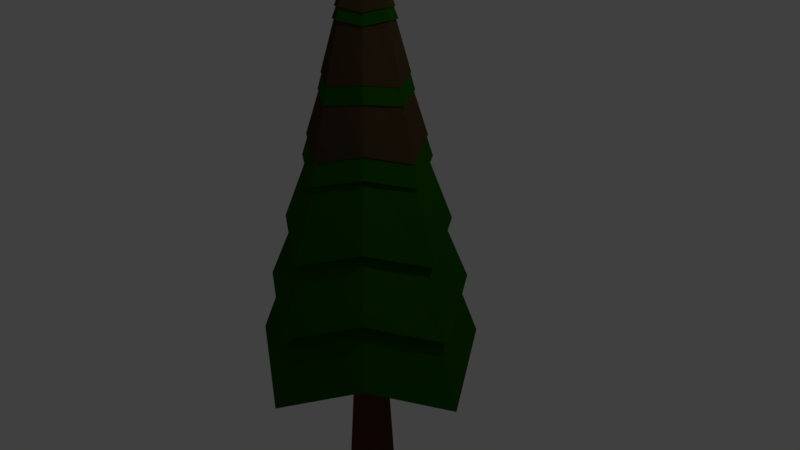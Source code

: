# Source: cemara_fall.blend  (saved by Blender 2.79.0; exported with 4.5.12 LTS)
import bpy
from mathutils import Matrix  # noqa: F401  (used for matrix-valued properties, if any)

bpy.ops.wm.read_factory_settings(use_empty=True)
scene = bpy.context.scene
scene.name = 'Scene'

# ---- collections
col_collection_1 = bpy.data.collections.new('Collection 1'); scene.collection.children.link(col_collection_1)

# ---- materials (node trees are filled in below, after node groups)
mat_daun = bpy.data.materials.new('daun')
mat_daun.alpha_threshold = 0.0
mat_daun.diffuse_color = (0.004772, 0.04693, 0.001109, 1.0)
mat_daun.roughness = 0.5
mat_batang = bpy.data.materials.new('batang')
mat_batang.alpha_threshold = 0.0
mat_batang.diffuse_color = (0.03967, 0.007531, 0.001083, 1.0)
mat_batang.roughness = 0.5
mat_summer = bpy.data.materials.new('summer')
mat_summer.alpha_threshold = 0.0
mat_summer.diffuse_color = (0.5926, 0.4603, 0.004201, 1.0)
mat_summer.roughness = 0.5
mat_winter = bpy.data.materials.new('winter')
mat_winter.alpha_threshold = 0.0
mat_winter.roughness = 0.5
mat_fall = bpy.data.materials.new('fall')
mat_fall.alpha_threshold = 0.0
mat_fall.diffuse_color = (0.2019, 0.1091, 0.001087, 1.0)
mat_fall.roughness = 0.5
mat_spring = bpy.data.materials.new('spring')
mat_spring.alpha_threshold = 0.0
mat_spring.diffuse_color = (0.1492, 0.3844, 0.03053, 1.0)
mat_spring.roughness = 0.5

# ---- material node trees
mat_daun.use_nodes = True; mat_daun.node_tree.nodes.clear()
_N = mat_daun.node_tree.nodes; _L = mat_daun.node_tree.links
n0 = _N.new('ShaderNodeOutputMaterial'); n0.name = 'Material Output'; n0.location = (300, 300)
n1 = _N.new('ShaderNodeBsdfDiffuse'); n1.name = 'Diffuse BSDF'; n1.location = (10, 300)
n1.inputs[0].default_value = (0.01027, 0.08353, 0.0, 1.0)
_L.new(n1.outputs[0], n0.inputs[0])
n0.is_active_output = True
mat_batang.use_nodes = True; mat_batang.node_tree.nodes.clear()
_N = mat_batang.node_tree.nodes; _L = mat_batang.node_tree.links
n0 = _N.new('ShaderNodeOutputMaterial'); n0.name = 'Material Output'; n0.location = (300, 300)
n1 = _N.new('ShaderNodeBsdfDiffuse'); n1.name = 'Diffuse BSDF'; n1.location = (10, 300)
n1.inputs[0].default_value = (0.08353, 0.02848, 0.009482, 1.0)
_L.new(n1.outputs[0], n0.inputs[0])
n0.is_active_output = True
mat_summer.use_nodes = True; mat_summer.node_tree.nodes.clear()
_N = mat_summer.node_tree.nodes; _L = mat_summer.node_tree.links
n0 = _N.new('ShaderNodeOutputMaterial'); n0.name = 'Material Output'; n0.location = (300, 300)
n1 = _N.new('ShaderNodeBsdfDiffuse'); n1.name = 'Diffuse BSDF'; n1.location = (10, 300)
n1.inputs[0].default_value = (0.8, 0.34, 0.03708, 1.0)
_L.new(n1.outputs[0], n0.inputs[0])
n0.is_active_output = True
mat_winter.use_nodes = True; mat_winter.node_tree.nodes.clear()
_N = mat_winter.node_tree.nodes; _L = mat_winter.node_tree.links
n0 = _N.new('ShaderNodeOutputMaterial'); n0.name = 'Material Output'; n0.location = (300, 300)
n1 = _N.new('ShaderNodeBsdfDiffuse'); n1.name = 'Diffuse BSDF'; n1.location = (10, 300)
_L.new(n1.outputs[0], n0.inputs[0])
n0.is_active_output = True
mat_fall.use_nodes = True; mat_fall.node_tree.nodes.clear()
_N = mat_fall.node_tree.nodes; _L = mat_fall.node_tree.links
n0 = _N.new('ShaderNodeOutputMaterial'); n0.name = 'Material Output'; n0.location = (300, 300)
n1 = _N.new('ShaderNodeBsdfDiffuse'); n1.name = 'Diffuse BSDF'; n1.location = (10, 300)
n1.inputs[0].default_value = (0.06072, 0.03889, 0.01736, 1.0)
_L.new(n1.outputs[0], n0.inputs[0])
n0.is_active_output = True
mat_spring.use_nodes = True; mat_spring.node_tree.nodes.clear()
_N = mat_spring.node_tree.nodes; _L = mat_spring.node_tree.links
n0 = _N.new('ShaderNodeOutputMaterial'); n0.name = 'Material Output'; n0.location = (300, 300)
n1 = _N.new('ShaderNodeBsdfDiffuse'); n1.name = 'Diffuse BSDF'; n1.location = (10, 300)
n1.inputs[0].default_value = (0.1512, 0.8, 0.04963, 1.0)
_L.new(n1.outputs[0], n0.inputs[0])
n0.is_active_output = True

# ---- world
world_world = bpy.data.worlds.new('World'); scene.world = world_world
world_world.color = (0.05088, 0.05088, 0.05088)
world_world.use_sun_shadow = False
world_world.sun_shadow_jitter_overblur = 0.0
world_world.cycles.sampling_method = 'MANUAL'

# ---- cameras
cam_camera = bpy.data.cameras.new('Camera')
cam_camera.clip_end = 100.0
cam_camera.lens = 35.0
cam_camera.sensor_width = 32.0
cam_camera.sensor_height = 18.0
cam_camera.ortho_scale = 7.314
cam_camera.dof.focus_distance = 0.0

# ---- lights
light_lamp = bpy.data.lights.new('Lamp', 'POINT')
light_lamp.transmission_factor = 0.0
light_lamp.cutoff_distance = 30.0
light_lamp.energy = 100.0
light_lamp.shadow_buffer_clip_start = 1.001
light_lamp.shadow_soft_size = 0.1
light_lamp.shadow_maximum_resolution = 0.006
light_lamp.use_absolute_resolution = True

# ---- meshes
me_cylinder = bpy.data.meshes.new('Cylinder')
me_cylinder.from_pydata([(5.771e-09, 1.34, -1.147), (-2.12e-08, 0.02544, 3.982), (0.8834, 0.8834, -1.0), (0.01799, 0.01799, 3.982), (1.34, -6.171e-08, -1.147), (0.02544, 7.449e-09, 3.982), (0.8834, -0.8834, -1.0), (0.01799, -0.01799, 3.982), (-1.114e-07, -1.34, -1.147), (-2.342e-08, -0.02544, 3.982), (-0.8834, -0.8834, -1.0), (-0.01799, -0.01799, 3.982), (-1.34, 1.286e-08, -1.147), (-0.02544, 8.864e-09, 3.982), (-0.8834, 0.8834, -1.0), (-0.01799, 0.01799, 3.982), (4.261e-09, 1.138, -0.2558), (2.752e-09, 0.9352, 0.635), (1.243e-09, 0.7327, 1.526), (-2.66e-10, 0.5301, 2.417), (-1.428e-09, 0.3451, 3.22), (0.2159, 0.2159, 3.152), (0.3494, 0.3494, 2.321), (0.4829, 0.4829, 1.491), (0.6164, 0.6164, 0.6607), (0.7499, 0.7499, -0.1697), (0.3451, -1.703e-08, 3.22), (0.5301, -2.026e-08, 2.417), (0.7327, -3.062e-08, 1.526), (0.9352, -4.098e-08, 0.635), (1.138, -5.135e-08, -0.2558), (0.2159, -0.2159, 3.152), (0.3494, -0.3494, 2.321), (0.4829, -0.4829, 1.491), (0.6164, -0.6164, 0.6607), (0.7499, -0.7499, -0.1697), (-3.16e-08, -0.3451, 3.22), (-4.661e-08, -0.5301, 2.417), (-6.281e-08, -0.7327, 1.526), (-7.901e-08, -0.9352, 0.635), (-9.521e-08, -1.138, -0.2558), (-0.2159, -0.2159, 3.152), (-0.3494, -0.3494, 2.321), (-0.4829, -0.4829, 1.491), (-0.6164, -0.6164, 0.6607), (-0.7499, -0.7499, -0.1697), (-0.3451, 2.166e-09, 3.22), (-0.5301, 9.237e-09, 2.417), (-0.7327, 1.014e-08, 1.526), (-0.9352, 1.105e-08, 0.635), (-1.138, 1.196e-08, -0.2558), (-0.2159, 0.2159, 3.152), (-0.3494, 0.3494, 2.321), (-0.4829, 0.4829, 1.491), (-0.6164, 0.6164, 0.6607), (-0.7499, 0.7499, -0.1697), (5.574e-09, 0.4288, 3.078), (0.2682, 0.2682, 3.026), (0.4288, 2.496e-09, 3.078), (0.2682, -0.2682, 3.026), (-3.191e-08, -0.4288, 3.078), (-0.2682, -0.2682, 3.026), (-0.4288, 2.635e-08, 3.078), (-0.2682, 0.2682, 3.026), (6.017e-09, 0.65, 2.139), (0.4067, 0.4067, 2.196), (0.65, -7.961e-09, 2.139), (0.4067, -0.4067, 2.196), (-5.081e-08, -0.65, 2.139), (-0.4067, -0.4067, 2.196), (-0.65, 2.82e-08, 2.139), (-0.4067, 0.4067, 2.196), (4.481e-09, 0.9014, 1.201), (0.5639, 0.5639, 1.366), (0.9014, -2.08e-08, 1.201), (0.5639, -0.5639, 1.366), (-7.432e-08, -0.9014, 1.201), (-0.5639, -0.5639, 1.366), (-0.9014, 2.935e-08, 1.201), (-0.5639, 0.5639, 1.366), (1.77e-08, 1.186, 0.2623), (0.742, 0.742, 0.5352), (1.186, -3.303e-08, 0.2623), (0.742, -0.742, 0.5352), (-8.599e-08, -1.186, 0.2623), (-0.742, -0.742, 0.5352), (-1.186, 3.296e-08, 0.2623), (-0.742, 0.742, 0.5352), (1.708e-08, 1.435, -0.6762), (0.8979, 0.8979, -0.2952), (1.435, -4.9e-08, -0.6762), (0.8979, -0.8979, -0.2952), (-1.084e-07, -1.435, -0.6762), (-0.8979, -0.8979, -0.2952), (-1.435, 3.086e-08, -0.6762), (-0.8979, 0.8979, -0.2952), (1.004, 1.004, -1.126), (1.605, -5.913e-08, -1.615), (1.004, -1.004, -1.126), (-1.324e-07, -1.605, -1.615), (-1.004, -1.004, -1.126), (-1.605, 3.018e-08, -1.615), (-1.004, 1.004, -1.126), (7.961e-09, 1.605, -1.615), (-0.1788, -0.1754, -2.149), (-0.003219, -0.2481, -2.149), (-0.003219, -0.3093, -1.062), (-0.003219, -0.3093, -3.237), (-0.2221, -0.2186, -1.062), (-0.2221, -0.2186, -3.237), (-0.3127, 0.0002346, -1.062), (-0.3127, 0.0002346, -3.237), (-0.2221, 0.2191, -1.062), (-0.2221, 0.2191, -3.237), (-0.003219, 0.3097, -1.062), (-0.003219, 0.3097, -3.237), (0.2156, 0.2191, -1.062), (0.2156, 0.2191, -3.237), (0.3063, 0.0002346, -1.062), (0.3063, 0.0002346, -3.237), (0.2156, -0.2186, -1.062), (0.2156, -0.2186, -3.237), (-0.2516, 0.0002346, -2.149), (-0.1788, 0.1759, -2.149), (-0.003219, 0.2486, -2.149), (0.1724, 0.1759, -2.149), (0.2452, 0.0002346, -2.149), (0.1724, -0.1754, -2.149), (-0.7327, 1.014e-08, 1.597), (-0.9014, 2.935e-08, 1.272), (-0.002209, 0.02344, 4.047), (0.01437, 0.01658, 4.047), (0.02123, 8.691e-09, 4.047), (0.01437, -0.01658, 4.047), (-0.002209, -0.02344, 4.047), (-0.01879, -0.01658, 4.047), (-0.02565, 9.995e-09, 4.047), (-0.01879, 0.01658, 4.047), (-0.002209, 0.6752, 1.784), (-0.002209, 0.4886, 2.605), (-0.002209, 0.318, 3.345), (0.1968, 0.199, 3.282), (0.3198, 0.322, 2.517), (0.4428, 0.445, 1.752), (0.3158, -1.387e-08, 3.345), (0.4863, -1.684e-08, 2.605), (0.673, -2.639e-08, 1.784), (0.1968, -0.199, 3.282), (0.3198, -0.322, 2.517), (0.4428, -0.445, 1.752), (-0.002209, -0.318, 3.345), (-0.002209, -0.4886, 2.605), (-0.002209, -0.6752, 1.784), (-0.2012, -0.199, 3.282), (-0.3242, -0.322, 2.517), (-0.4472, -0.445, 1.752), (-0.3203, 3.822e-09, 3.345), (-0.4908, 1.034e-08, 2.605), (-0.6774, 1.117e-08, 1.784), (-0.2012, 0.199, 3.282), (-0.3242, 0.322, 2.517), (-0.4472, 0.445, 1.752), (-0.002209, 0.3952, 3.214), (0.245, 0.2472, 3.167), (0.393, 4.126e-09, 3.214), (0.245, -0.2472, 3.167), (-0.002209, -0.3952, 3.214), (-0.2494, -0.2472, 3.167), (-0.3974, 2.611e-08, 3.214), (-0.2494, 0.2472, 3.167), (-0.002209, 0.5991, 2.349), (0.3726, 0.3748, 2.401), (0.5969, -5.511e-09, 2.349), (0.3726, -0.3748, 2.401), (-0.002209, -0.5991, 2.349), (-0.377, -0.3748, 2.401), (-0.6013, 2.782e-08, 2.349), (-0.377, 0.3748, 2.401), (-0.002209, 0.8307, 1.484), (0.5175, 0.5197, 1.636), (0.8285, -1.734e-08, 1.484), (0.5175, -0.5197, 1.636), (-0.002209, -0.8307, 1.484), (-0.5219, -0.5197, 1.636), (-0.8329, 2.887e-08, 1.484), (-0.5219, 0.5197, 1.636), (-0.6774, 1.117e-08, 1.849), (-0.8329, 2.887e-08, 1.55)], [(129, 128), (187, 186)], [(56, 1, 3, 57), (57, 3, 5, 58), (58, 5, 7, 59), (59, 7, 9, 60), (60, 9, 11, 61), (61, 11, 13, 62), (3, 1, 15, 13, 11, 9, 7, 5), (62, 13, 15, 63), (63, 15, 1, 56), (0, 2, 4, 6, 8, 10, 12, 14), (102, 55, 16, 103), (95, 54, 17, 88), (87, 53, 18, 80), (79, 52, 19, 72), (71, 51, 20, 64), (101, 50, 55, 102), (94, 49, 54, 95), (86, 48, 53, 87), (78, 47, 52, 79), (70, 46, 51, 71), (100, 45, 50, 101), (93, 44, 49, 94), (85, 43, 48, 86), (77, 42, 47, 78), (69, 41, 46, 70), (99, 40, 45, 100), (92, 39, 44, 93), (84, 38, 43, 85), (76, 37, 42, 77), (68, 36, 41, 69), (98, 35, 40, 99), (91, 34, 39, 92), (83, 33, 38, 84), (75, 32, 37, 76), (67, 31, 36, 68), (97, 30, 35, 98), (90, 29, 34, 91), (82, 28, 33, 83), (74, 27, 32, 75), (66, 26, 31, 67), (96, 25, 30, 97), (89, 24, 29, 90), (81, 23, 28, 82), (73, 22, 27, 74), (65, 21, 26, 66), (103, 16, 25, 96), (88, 17, 24, 89), (80, 18, 23, 81), (72, 19, 22, 73), (64, 20, 21, 65), (51, 63, 56, 20), (46, 62, 63, 51), (41, 61, 62, 46), (36, 60, 61, 41), (31, 59, 60, 36), (26, 58, 59, 31), (21, 57, 58, 26), (20, 56, 57, 21), (19, 64, 65, 22), (22, 65, 66, 27), (27, 66, 67, 32), (32, 67, 68, 37), (37, 68, 69, 42), (42, 69, 70, 47), (47, 70, 71, 52), (52, 71, 64, 19), (18, 72, 73, 23), (23, 73, 74, 28), (28, 74, 75, 33), (33, 75, 76, 38), (38, 76, 77, 43), (43, 77, 78, 48), (48, 78, 79, 53), (53, 79, 72, 18), (17, 80, 81, 24), (24, 81, 82, 29), (29, 82, 83, 34), (34, 83, 84, 39), (39, 84, 85, 44), (44, 85, 86, 49), (49, 86, 87, 54), (54, 87, 80, 17), (16, 88, 89, 25), (25, 89, 90, 30), (30, 90, 91, 35), (35, 91, 92, 40), (40, 92, 93, 45), (45, 93, 94, 50), (50, 94, 95, 55), (55, 95, 88, 16), (0, 103, 96, 2), (2, 96, 97, 4), (4, 97, 98, 6), (6, 98, 99, 8), (8, 99, 100, 10), (10, 100, 101, 12), (12, 101, 102, 14), (14, 102, 103, 0), (108, 104, 122, 110), (105, 107, 109, 104), (110, 122, 123, 112), (104, 109, 111, 122), (112, 123, 124, 114), (122, 111, 113, 123), (114, 124, 125, 116), (123, 113, 115, 124), (116, 125, 126, 118), (124, 115, 117, 125), (118, 126, 127, 120), (125, 117, 119, 126), (109, 107, 121, 119, 117, 115, 113, 111), (120, 127, 105, 106), (126, 119, 121, 127), (106, 105, 104, 108), (127, 121, 107, 105), (106, 108, 110, 112, 114, 116, 118, 120), (162, 130, 131, 163), (163, 131, 132, 164), (164, 132, 133, 165), (165, 133, 134, 166), (166, 134, 135, 167), (167, 135, 136, 168), (131, 130, 137, 136, 135, 134, 133, 132), (168, 136, 137, 169), (169, 137, 130, 162), (185, 160, 139, 178), (177, 159, 140, 170), (184, 157, 160, 185), (176, 156, 159, 177), (183, 154, 157, 184), (175, 153, 156, 176), (182, 151, 154, 183), (174, 150, 153, 175), (181, 148, 151, 182), (173, 147, 150, 174), (180, 145, 148, 181), (172, 144, 147, 173), (179, 142, 145, 180), (171, 141, 144, 172), (178, 139, 142, 179), (170, 140, 141, 171), (159, 169, 162, 140), (156, 168, 169, 159), (153, 167, 168, 156), (150, 166, 167, 153), (147, 165, 166, 150), (144, 164, 165, 147), (141, 163, 164, 144), (140, 162, 163, 141), (139, 170, 171, 142), (142, 171, 172, 145), (145, 172, 173, 148), (148, 173, 174, 151), (151, 174, 175, 154), (154, 175, 176, 157), (157, 176, 177, 160), (160, 177, 170, 139), (138, 178, 179, 143), (143, 179, 180, 146), (146, 180, 181, 149), (149, 181, 182, 152), (152, 182, 183, 155), (155, 183, 184, 158), (158, 184, 185, 161), (161, 185, 178, 138)])
me_cylinder.polygons.foreach_set('material_index', [0, 0, 0, 0, 0, 0, 0, 0, 0, 0, 0, 0, 0, 0, 0, 0, 0, 0, 0, 0, 0, 0, 0, 0, 0, 0, 0, 0, 0, 0, 0, 0, 0, 0, 0, 0, 0, 0, 0, 0, 0, 0, 0, 0, 0, 0, 0, 0, 0, 0, 0, 0, 0, 0, 0, 0, 0, 0, 0, 0, 0, 0, 0, 0, 0, 0, 0, 0, 0, 0, 0, 0, 0, 0, 0, 0, 0, 0, 0, 0, 0, 0, 0, 0, 0, 0, 0, 0, 0, 0, 0, 0, 0, 0, 0, 0, 0, 0, 1, 1, 1, 1, 1, 1, 1, 1, 1, 1, 1, 1, 1, 1, 1, 1, 1, 1, 4, 4, 4, 4, 4, 4, 4, 4, 4, 4, 4, 4, 4, 4, 4, 4, 4, 4, 4, 4, 4, 4, 4, 4, 4, 4, 4, 4, 4, 4, 4, 4, 4, 4, 4, 4, 4, 4, 4, 4, 4, 4, 4, 4, 4, 4, 4, 4, 4])
me_cylinder.materials.append(mat_daun)
me_cylinder.materials.append(mat_batang)
me_cylinder.materials.append(mat_summer)
me_cylinder.materials.append(mat_winter)
me_cylinder.materials.append(mat_fall)
me_cylinder.materials.append(mat_spring)
me_cylinder.use_remesh_preserve_volume = False
me_cylinder.use_remesh_preserve_attributes = False
me_cylinder.use_mirror_vertex_groups = False
me_cylinder.update()

# ---- objects
ob_cylinder = bpy.data.objects.new('Cylinder', me_cylinder)
ob_lamp = bpy.data.objects.new('Lamp', light_lamp)
ob_camera = bpy.data.objects.new('Camera', cam_camera)

# ---- transforms, parenting, visibility, modifiers, constraints
ob_cylinder.location = (0.0, 0.0, 0.0)
ob_cylinder.lineart.crease_threshold = 0.0
ob_lamp.location = (4.076, 1.005, 5.904)
ob_lamp.rotation_euler = (0.6503, 0.05522, 1.866)
ob_lamp.lock_rotations_4d = False
ob_lamp.empty_display_type = 'ARROWS'
ob_lamp.color = (0.0, 0.0, 0.0, 0.0)
ob_lamp.lineart.crease_threshold = 0.0
ob_camera.location = (7.481, -6.508, 5.344)
ob_camera.rotation_euler = (1.109, 0.0, 0.8149)
ob_camera.lock_rotations_4d = False
ob_camera.empty_display_type = 'ARROWS'
ob_camera.color = (0.0, 0.0, 0.0, 0.0)
ob_camera.display_type = 'WIRE'
ob_camera.lineart.crease_threshold = 0.0

# ---- collection membership
col_collection_1.objects.link(ob_cylinder)
col_collection_1.objects.link(ob_lamp)
col_collection_1.objects.link(ob_camera)

# ---- scene / render settings (as saved in the file)
scene.camera = ob_camera
scene.frame_start = 1; scene.frame_end = 250; scene.frame_set(1)
scene.render.engine = 'CYCLES'
scene.render.resolution_percentage = 50
scene.render.dither_intensity = 0.0
scene.cycles.use_denoising = False
scene.cycles.samples = 128
scene.cycles.sampling_pattern = 'TABULATED_SOBOL'
scene.cycles.use_adaptive_sampling = False
scene.cycles.use_light_tree = False
scene.cycles.blur_glossy = 0.0
scene.cycles.sample_clamp_indirect = 0.0
scene.view_settings.view_transform = 'Standard'
bpy.context.view_layer.update()
